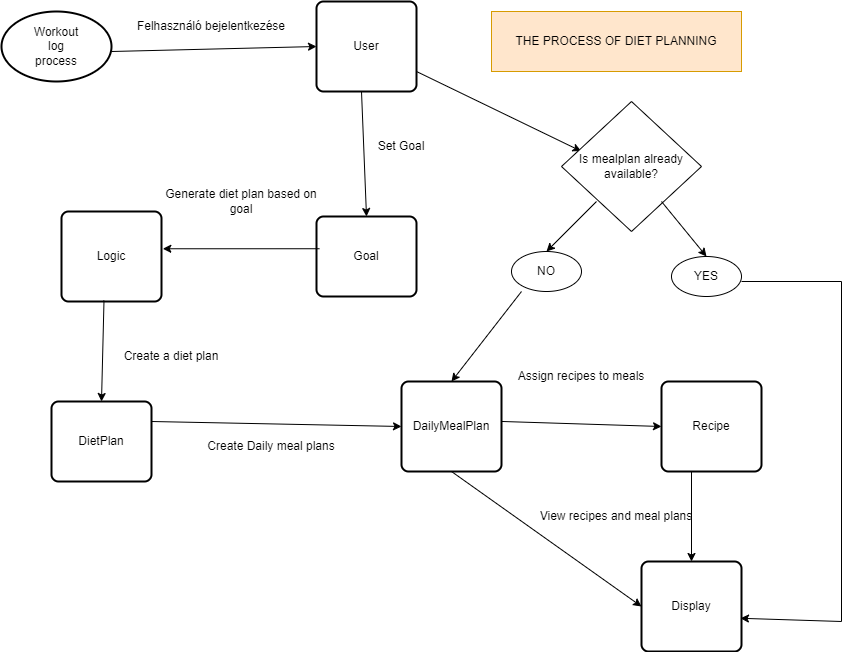

The diagram above was exported from draw.io. Its source (the exported page's mxGraphModel, read from the mxfile embedded in the PNG):
<mxGraphModel dx="1091" dy="680" grid="1" gridSize="10" guides="1" tooltips="1" connect="1" arrows="1" fold="1" page="1" pageScale="1" pageWidth="850" pageHeight="1100" math="0" shadow="0">
  <root>
    <mxCell id="0" />
    <mxCell id="1" parent="0" />
    <mxCell id="_Cag5-OIiK9TRUwmml6k-1" value="" style="strokeWidth=2;html=1;shape=mxgraph.flowchart.start_1;whiteSpace=wrap;" vertex="1" parent="1">
      <mxGeometry x="60" y="50" width="110" height="70" as="geometry" />
    </mxCell>
    <mxCell id="_Cag5-OIiK9TRUwmml6k-2" value="User" style="rounded=1;whiteSpace=wrap;html=1;absoluteArcSize=1;arcSize=14;strokeWidth=2;" vertex="1" parent="1">
      <mxGeometry x="375" y="40" width="100" height="90" as="geometry" />
    </mxCell>
    <mxCell id="_Cag5-OIiK9TRUwmml6k-4" value="" style="endArrow=classic;html=1;rounded=0;entryX=0;entryY=0.5;entryDx=0;entryDy=0;" edge="1" parent="1" target="_Cag5-OIiK9TRUwmml6k-2">
      <mxGeometry width="50" height="50" relative="1" as="geometry">
        <mxPoint x="170" y="90" as="sourcePoint" />
        <mxPoint x="220" y="40" as="targetPoint" />
      </mxGeometry>
    </mxCell>
    <mxCell id="_Cag5-OIiK9TRUwmml6k-5" value="Workout log process" style="text;html=1;align=center;verticalAlign=middle;whiteSpace=wrap;rounded=0;" vertex="1" parent="1">
      <mxGeometry x="85" y="70" width="60" height="30" as="geometry" />
    </mxCell>
    <mxCell id="_Cag5-OIiK9TRUwmml6k-6" value="" style="rounded=1;whiteSpace=wrap;html=1;absoluteArcSize=1;arcSize=14;strokeWidth=2;" vertex="1" parent="1">
      <mxGeometry x="120" y="250" width="100" height="90" as="geometry" />
    </mxCell>
    <mxCell id="_Cag5-OIiK9TRUwmml6k-7" value="" style="rounded=1;whiteSpace=wrap;html=1;absoluteArcSize=1;arcSize=14;strokeWidth=2;" vertex="1" parent="1">
      <mxGeometry x="110" y="440" width="100" height="80" as="geometry" />
    </mxCell>
    <mxCell id="_Cag5-OIiK9TRUwmml6k-8" value="" style="endArrow=classic;html=1;rounded=0;entryX=0.5;entryY=0;entryDx=0;entryDy=0;" edge="1" parent="1" target="_Cag5-OIiK9TRUwmml6k-37">
      <mxGeometry width="50" height="50" relative="1" as="geometry">
        <mxPoint x="420" y="130" as="sourcePoint" />
        <mxPoint x="580" y="180" as="targetPoint" />
      </mxGeometry>
    </mxCell>
    <mxCell id="_Cag5-OIiK9TRUwmml6k-9" value="" style="endArrow=classic;html=1;rounded=0;entryX=0.5;entryY=0;entryDx=0;entryDy=0;exitX=0.425;exitY=0.989;exitDx=0;exitDy=0;exitPerimeter=0;" edge="1" parent="1" source="_Cag5-OIiK9TRUwmml6k-6" target="_Cag5-OIiK9TRUwmml6k-7">
      <mxGeometry width="50" height="50" relative="1" as="geometry">
        <mxPoint x="424" y="300" as="sourcePoint" />
        <mxPoint x="425" y="376" as="targetPoint" />
      </mxGeometry>
    </mxCell>
    <mxCell id="_Cag5-OIiK9TRUwmml6k-11" value="Logic" style="text;html=1;align=center;verticalAlign=middle;whiteSpace=wrap;rounded=0;" vertex="1" parent="1">
      <mxGeometry x="140" y="280" width="60" height="30" as="geometry" />
    </mxCell>
    <mxCell id="_Cag5-OIiK9TRUwmml6k-12" value="DietPlan" style="text;html=1;align=center;verticalAlign=middle;whiteSpace=wrap;rounded=0;" vertex="1" parent="1">
      <mxGeometry x="130" y="465" width="60" height="30" as="geometry" />
    </mxCell>
    <mxCell id="_Cag5-OIiK9TRUwmml6k-13" value="Felhasználó bejelentkezése" style="text;html=1;align=center;verticalAlign=middle;whiteSpace=wrap;rounded=0;" vertex="1" parent="1">
      <mxGeometry x="190" y="50" width="160" height="30" as="geometry" />
    </mxCell>
    <mxCell id="_Cag5-OIiK9TRUwmml6k-32" value="DailyMealPlan" style="rounded=1;whiteSpace=wrap;html=1;absoluteArcSize=1;arcSize=14;strokeWidth=2;" vertex="1" parent="1">
      <mxGeometry x="460" y="420" width="100" height="90" as="geometry" />
    </mxCell>
    <mxCell id="_Cag5-OIiK9TRUwmml6k-34" value="Create Daily meal plans" style="text;html=1;align=center;verticalAlign=middle;whiteSpace=wrap;rounded=0;" vertex="1" parent="1">
      <mxGeometry x="250" y="470" width="160" height="30" as="geometry" />
    </mxCell>
    <mxCell id="_Cag5-OIiK9TRUwmml6k-35" value="THE PROCESS OF DIET PLANNING" style="rounded=0;whiteSpace=wrap;html=1;fillColor=#ffe6cc;strokeColor=#d79b00;" vertex="1" parent="1">
      <mxGeometry x="550" y="50" width="250" height="60" as="geometry" />
    </mxCell>
    <mxCell id="_Cag5-OIiK9TRUwmml6k-36" value="" style="endArrow=classic;html=1;rounded=0;entryX=0;entryY=0.5;entryDx=0;entryDy=0;exitX=1;exitY=0.25;exitDx=0;exitDy=0;" edge="1" parent="1" source="_Cag5-OIiK9TRUwmml6k-7" target="_Cag5-OIiK9TRUwmml6k-32">
      <mxGeometry width="50" height="50" relative="1" as="geometry">
        <mxPoint x="475" y="440" as="sourcePoint" />
        <mxPoint x="477" y="531" as="targetPoint" />
      </mxGeometry>
    </mxCell>
    <mxCell id="_Cag5-OIiK9TRUwmml6k-37" value="Goal" style="rounded=1;whiteSpace=wrap;html=1;absoluteArcSize=1;arcSize=14;strokeWidth=2;" vertex="1" parent="1">
      <mxGeometry x="375" y="255" width="100" height="80" as="geometry" />
    </mxCell>
    <mxCell id="_Cag5-OIiK9TRUwmml6k-38" value="" style="endArrow=classic;html=1;rounded=0;entryX=1.013;entryY=0.414;entryDx=0;entryDy=0;entryPerimeter=0;exitX=0.031;exitY=0.403;exitDx=0;exitDy=0;exitPerimeter=0;" edge="1" parent="1" source="_Cag5-OIiK9TRUwmml6k-37" target="_Cag5-OIiK9TRUwmml6k-6">
      <mxGeometry width="50" height="50" relative="1" as="geometry">
        <mxPoint x="395" y="260" as="sourcePoint" />
        <mxPoint x="420" y="350" as="targetPoint" />
      </mxGeometry>
    </mxCell>
    <mxCell id="_Cag5-OIiK9TRUwmml6k-39" value="Generate diet plan based on goal" style="text;html=1;align=center;verticalAlign=middle;whiteSpace=wrap;rounded=0;" vertex="1" parent="1">
      <mxGeometry x="220" y="225" width="160" height="30" as="geometry" />
    </mxCell>
    <mxCell id="_Cag5-OIiK9TRUwmml6k-40" value="Create a diet plan" style="text;html=1;align=center;verticalAlign=middle;whiteSpace=wrap;rounded=0;rotation=0;" vertex="1" parent="1">
      <mxGeometry x="150" y="380" width="160" height="30" as="geometry" />
    </mxCell>
    <mxCell id="_Cag5-OIiK9TRUwmml6k-41" value="Set Goal" style="text;html=1;align=center;verticalAlign=middle;whiteSpace=wrap;rounded=0;" vertex="1" parent="1">
      <mxGeometry x="380" y="170" width="160" height="30" as="geometry" />
    </mxCell>
    <mxCell id="_Cag5-OIiK9TRUwmml6k-42" value="Recipe" style="rounded=1;whiteSpace=wrap;html=1;absoluteArcSize=1;arcSize=14;strokeWidth=2;" vertex="1" parent="1">
      <mxGeometry x="720" y="420" width="100" height="90" as="geometry" />
    </mxCell>
    <mxCell id="_Cag5-OIiK9TRUwmml6k-43" value="" style="endArrow=classic;html=1;rounded=0;entryX=0;entryY=0.5;entryDx=0;entryDy=0;exitX=1;exitY=0.444;exitDx=0;exitDy=0;exitPerimeter=0;" edge="1" parent="1" source="_Cag5-OIiK9TRUwmml6k-32" target="_Cag5-OIiK9TRUwmml6k-42">
      <mxGeometry width="50" height="50" relative="1" as="geometry">
        <mxPoint x="570" y="470" as="sourcePoint" />
        <mxPoint x="470" y="475" as="targetPoint" />
      </mxGeometry>
    </mxCell>
    <mxCell id="_Cag5-OIiK9TRUwmml6k-44" value="Assign recipes to meals" style="text;html=1;align=center;verticalAlign=middle;whiteSpace=wrap;rounded=0;" vertex="1" parent="1">
      <mxGeometry x="560" y="400" width="160" height="30" as="geometry" />
    </mxCell>
    <mxCell id="_Cag5-OIiK9TRUwmml6k-45" value="" style="endArrow=classic;html=1;rounded=0;exitX=1;exitY=0.444;exitDx=0;exitDy=0;exitPerimeter=0;entryX=0.14;entryY=0.382;entryDx=0;entryDy=0;entryPerimeter=0;" edge="1" parent="1" target="_Cag5-OIiK9TRUwmml6k-46">
      <mxGeometry width="50" height="50" relative="1" as="geometry">
        <mxPoint x="475" y="110" as="sourcePoint" />
        <mxPoint x="620" y="180" as="targetPoint" />
      </mxGeometry>
    </mxCell>
    <mxCell id="_Cag5-OIiK9TRUwmml6k-46" value="Is mealplan already available?" style="rhombus;whiteSpace=wrap;html=1;" vertex="1" parent="1">
      <mxGeometry x="620" y="140" width="140" height="130" as="geometry" />
    </mxCell>
    <mxCell id="_Cag5-OIiK9TRUwmml6k-47" value="Display" style="rounded=1;whiteSpace=wrap;html=1;absoluteArcSize=1;arcSize=14;strokeWidth=2;" vertex="1" parent="1">
      <mxGeometry x="700" y="600" width="100" height="90" as="geometry" />
    </mxCell>
    <mxCell id="_Cag5-OIiK9TRUwmml6k-48" value="" style="endArrow=classic;html=1;rounded=0;entryX=0.5;entryY=0;entryDx=0;entryDy=0;exitX=1;exitY=0.444;exitDx=0;exitDy=0;exitPerimeter=0;" edge="1" parent="1" target="_Cag5-OIiK9TRUwmml6k-47">
      <mxGeometry width="50" height="50" relative="1" as="geometry">
        <mxPoint x="750" y="510" as="sourcePoint" />
        <mxPoint x="910" y="515" as="targetPoint" />
      </mxGeometry>
    </mxCell>
    <mxCell id="_Cag5-OIiK9TRUwmml6k-49" value="View recipes and meal plans" style="text;html=1;align=center;verticalAlign=middle;whiteSpace=wrap;rounded=0;" vertex="1" parent="1">
      <mxGeometry x="595" y="540" width="160" height="30" as="geometry" />
    </mxCell>
    <mxCell id="_Cag5-OIiK9TRUwmml6k-50" value="" style="endArrow=classic;html=1;rounded=0;entryX=0;entryY=0.5;entryDx=0;entryDy=0;exitX=1;exitY=0.444;exitDx=0;exitDy=0;exitPerimeter=0;" edge="1" parent="1" target="_Cag5-OIiK9TRUwmml6k-47">
      <mxGeometry width="50" height="50" relative="1" as="geometry">
        <mxPoint x="510" y="510" as="sourcePoint" />
        <mxPoint x="670" y="515" as="targetPoint" />
      </mxGeometry>
    </mxCell>
    <mxCell id="_Cag5-OIiK9TRUwmml6k-51" value="NO" style="ellipse;whiteSpace=wrap;html=1;" vertex="1" parent="1">
      <mxGeometry x="570" y="290" width="70" height="40" as="geometry" />
    </mxCell>
    <mxCell id="_Cag5-OIiK9TRUwmml6k-52" value="YES" style="ellipse;whiteSpace=wrap;html=1;" vertex="1" parent="1">
      <mxGeometry x="730" y="295" width="70" height="40" as="geometry" />
    </mxCell>
    <mxCell id="_Cag5-OIiK9TRUwmml6k-53" value="" style="endArrow=classic;html=1;rounded=0;exitX=1;exitY=0.444;exitDx=0;exitDy=0;exitPerimeter=0;entryX=0.5;entryY=0;entryDx=0;entryDy=0;" edge="1" parent="1" target="_Cag5-OIiK9TRUwmml6k-51">
      <mxGeometry width="50" height="50" relative="1" as="geometry">
        <mxPoint x="655" y="240" as="sourcePoint" />
        <mxPoint x="820" y="320" as="targetPoint" />
      </mxGeometry>
    </mxCell>
    <mxCell id="_Cag5-OIiK9TRUwmml6k-54" value="" style="endArrow=classic;html=1;rounded=0;exitX=1;exitY=0.444;exitDx=0;exitDy=0;exitPerimeter=0;entryX=0.5;entryY=0;entryDx=0;entryDy=0;" edge="1" parent="1" target="_Cag5-OIiK9TRUwmml6k-52">
      <mxGeometry width="50" height="50" relative="1" as="geometry">
        <mxPoint x="720" y="240" as="sourcePoint" />
        <mxPoint x="705" y="310" as="targetPoint" />
      </mxGeometry>
    </mxCell>
    <mxCell id="_Cag5-OIiK9TRUwmml6k-55" value="" style="endArrow=classic;html=1;rounded=0;exitX=1;exitY=0.444;exitDx=0;exitDy=0;exitPerimeter=0;entryX=0.5;entryY=0;entryDx=0;entryDy=0;" edge="1" parent="1" target="_Cag5-OIiK9TRUwmml6k-32">
      <mxGeometry width="50" height="50" relative="1" as="geometry">
        <mxPoint x="580" y="330" as="sourcePoint" />
        <mxPoint x="530" y="380" as="targetPoint" />
      </mxGeometry>
    </mxCell>
    <mxCell id="_Cag5-OIiK9TRUwmml6k-56" value="" style="endArrow=classic;html=1;rounded=0;exitX=1;exitY=0.444;exitDx=0;exitDy=0;exitPerimeter=0;entryX=0.99;entryY=0.631;entryDx=0;entryDy=0;entryPerimeter=0;" edge="1" parent="1" target="_Cag5-OIiK9TRUwmml6k-47">
      <mxGeometry width="50" height="50" relative="1" as="geometry">
        <mxPoint x="800" y="320" as="sourcePoint" />
        <mxPoint x="900" y="460" as="targetPoint" />
        <Array as="points">
          <mxPoint x="900" y="320" />
          <mxPoint x="900" y="660" />
        </Array>
      </mxGeometry>
    </mxCell>
  </root>
</mxGraphModel>